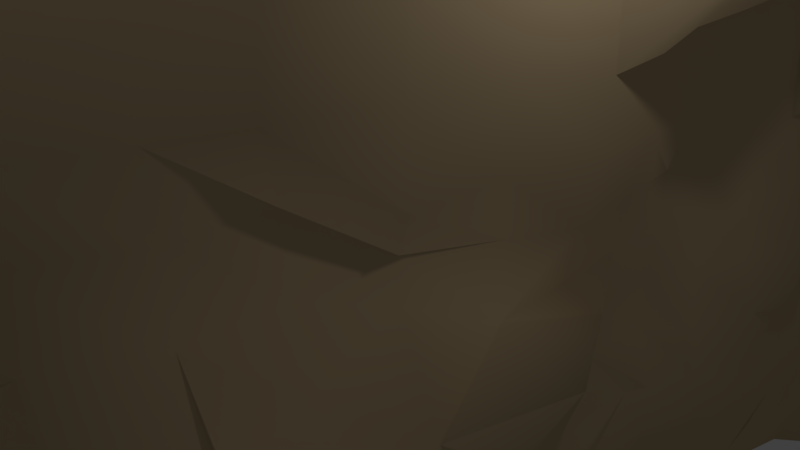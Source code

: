 # Source: RockWallsCurved.blend  (saved by Blender 2.79.0; exported with 4.5.12 LTS)
import bpy
from mathutils import Matrix  # noqa: F401  (used for matrix-valued properties, if any)

bpy.ops.wm.read_factory_settings(use_empty=True)
scene = bpy.context.scene
scene.name = 'Scene'

# ---- collections
col_collection_1 = bpy.data.collections.new('Collection 1'); scene.collection.children.link(col_collection_1)

# ---- materials (node trees are filled in below, after node groups)
mat_material = bpy.data.materials.new('Material')
mat_material.alpha_threshold = 0.0
mat_material.use_transparent_shadow = False
mat_material.diffuse_color = (0.5984, 0.4476, 0.2603, 1.0)
mat_material.roughness = 0.5
mat_material.line_color = (0.0, 0.0, 0.0, 1.0)

# ---- material node trees

# ---- world
world_world = bpy.data.worlds.new('World'); scene.world = world_world
world_world.color = (0.05088, 0.05088, 0.05088)
world_world.use_sun_shadow = False
world_world.sun_shadow_jitter_overblur = 0.0
world_world.cycles.sampling_method = 'MANUAL'

# ---- cameras
cam_camera = bpy.data.cameras.new('Camera')
cam_camera.clip_end = 100.0
cam_camera.lens = 35.0
cam_camera.sensor_width = 32.0
cam_camera.sensor_height = 18.0
cam_camera.ortho_scale = 7.314
cam_camera.dof.focus_distance = 0.0
cam_camera.dof.aperture_fstop = 128.0

# ---- lights
light_lamp = bpy.data.lights.new('Lamp', 'POINT')
light_lamp.transmission_factor = 0.0
light_lamp.cutoff_distance = 30.0
light_lamp.energy = 100.0
light_lamp.shadow_buffer_clip_start = 1.001
light_lamp.shadow_soft_size = 0.1
light_lamp.shadow_maximum_resolution = 0.006
light_lamp.use_absolute_resolution = True

# ---- meshes
me_cube = bpy.data.meshes.new('Cube')
me_cube.from_pydata([(2.186, 1.017, -1.0), (-1.591, -1.0, -1.0), (-3.906, -1.0, -1.0), (0.353, 1.158, -1.0), (1.642, 0.9795, 1.007), (-2.022, -1.0, 1.0), (-4.022, -1.0, 1.0), (-0.1189, 1.158, 1.0), (1.925, -1.192e-07, -1.0), (2.341, 0.9353, -0.01195), (-2.022, -1.0, 0.0), (1.136, -0.0001854, 1.003), (2.233, 1.333e-05, -5.846e-06), (2.976, 0.8211, 0.4134), (-1.849, -1.0, 0.5), (0.6094, -0.5, 1.0), (1.404, 0.5139, -1.0), (2.833, 0.9905, -0.4995), (-1.591, -1.0, -0.5), (1.381, 0.5012, 1.014), (2.162, 0.4869, -0.03621), (2.511, -1.192e-07, -0.5), (2.188, 0.01237, 0.544), (3.151, 0.5258, 0.5368), (2.517, 0.506, -0.5234), (2.348, -0.5, -0.5), (0.8159, -0.4995, 0.5009), (0.5583, -0.75, -1.0), (1.845, 0.9452, 0.7599), (-1.849, -1.0, 0.75), (-0.9267, -0.75, 1.0), (3.289, 0.9752, -0.2495), (-2.022, -1.0, -0.25), (1.369, 0.2478, 1.009), (-1.757, -0.75, 0.0), (1.928, 0.278, -0.02759), (2.511, -1.192e-07, -0.75), (2.07, 0.01164, 0.2302), (1.925, -0.25, -1.0), (2.938, 0.7894, 0.1808), (-2.022, -1.0, 0.25), (1.007, -0.25, 1.0), (1.808, 0.7838, -1.0), (2.785, 1.011, -0.7499), (-1.149, -1.0, -0.75), (1.496, 0.7543, 1.014), (1.866, -0.2499, 0.004893), (2.577, 0.7006, -0.03497), (2.884, 0.0003019, -0.2522), (1.674, -0.009339, 0.8129), (3.422, 0.2518, 0.5293), (2.739, 0.7396, 0.5423), (2.292, 0.4847, 0.2083), (1.832, 0.4693, 0.8003), (1.989, 0.2515, -0.4997), (2.678, 0.7684, -0.501), (1.873, 0.5119, -0.7497), (2.379, 0.4608, -0.2806), (2.52, -0.25, -0.5), (2.084, -0.5, -0.75), (2.246, -0.5, -0.25), (0.6549, -0.75, 0.5), (1.591, -0.2655, 0.5261), (0.6305, -0.4998, 0.2503), (0.7853, -0.5, 0.7501), (1.298, -0.2615, 0.7725), (1.397, -0.2444, 0.2599), (-1.04, -0.75, 0.25), (2.525, -0.25, -0.25), (2.511, -0.25, -0.75), (1.679, -0.75, -0.75), (2.835, 0.7299, -0.2889), (2.397, 0.7792, -0.7502), (1.981, 0.2501, -0.75), (2.125, 0.7154, 0.8545), (2.222, 0.7032, 0.2469), (2.317, 0.2743, 0.2171), (1.719, 0.2458, 0.8046), (1.752, 0.2665, -0.2554), (0.6549, -0.75, 0.75), (-0.6291, -0.875, -1.0), (1.744, 0.9585, 0.8832), (-2.009, -1.0, 0.875), (-1.711, -0.875, 1.0), (1.684, 0.125, -1.0), (2.427, 0.9637, -0.1267), (-2.022, -1.0, -0.125), (1.256, 0.1244, 1.005), (-2.112, -0.875, 0.0), (1.903, 0.1717, -0.03396), (2.264, -1.192e-07, -0.875), (1.957, 0.03517, 0.1136), (1.653, -0.375, -1.0), (2.564, 0.7831, 0.3343), (-2.009, -1.0, 0.375), (0.9913, -0.375, 1.0), (1.617, 0.647, -1.0), (2.929, 1.001, -0.6247), (-1.277, -1.0, -0.625), (1.42, 0.6276, 1.015), (2.036, -0.375, 0.0), (2.343, 0.5913, -0.03324), (2.367, -2.384e-07, -0.375), (1.999, 0.005595, 0.7033), (2.395, 0.1501, 0.5339), (2.641, 0.7091, 0.5514), (2.039, 0.4836, 0.09305), (2.773, 0.5338, 0.8356), (2.207, 0.125, -0.5), (2.654, 0.6327, -0.5099), (1.62, 0.5135, -0.8749), (2.379, 0.4895, -0.4017), (2.489, -0.375, -0.5), (1.833, -0.5, -0.875), (2.436, -0.5, -0.375), (-0.6362, -0.875, 0.5), (1.186, -0.3726, 0.505), (0.9206, -0.4994, 0.1261), (0.9053, -0.4997, 0.6256), (0.9631, -0.625, -1.0), (3.324, 0.9926, 0.8657), (-1.749, -1.0, 0.625), (-0.1319, -0.625, 1.0), (1.368, 0.3794, -1.0), (2.993, 0.9823, -0.3745), (-1.913, -1.0, -0.375), (1.476, 0.3703, 1.017), (-0.4578, -0.625, 0.0), (1.945, 0.3723, -0.02957), (2.603, -1.192e-07, -0.625), (2.223, 0.01093, 0.3818), (2.032, -0.125, -1.0), (2.359, 0.8924, 0.1018), (-2.022, -1.0, 0.125), (1.07, -0.1265, 1.004), (1.95, 0.914, -1.0), (2.445, 1.015, -0.875), (-1.277, -1.0, -0.875), (1.575, 0.8744, 1.012), (1.917, -0.1329, 0.08289), (2.484, 0.8234, -0.02311), (3.316, 0.01597, -0.0595), (1.226, -0.0003753, 0.8818), (3.319, 0.3705, 0.5295), (2.71, 0.8068, 0.5216), (2.285, 0.4719, 0.3849), (1.598, 0.4908, 0.901), (2.192, 0.3866, -0.5147), (2.769, 0.8908, -0.5005), (2.125, 0.5084, -0.6245), (2.218, 0.4761, -0.1472), (1.457, -0.625, -0.5), (2.671, -0.125, -0.5), (2.156, -0.5, -0.625), (1.719, -0.5, -0.125), (0.8908, -0.6249, 0.5001), (2.18, -0.1502, 0.5323), (0.6345, -0.4998, 0.3753), (0.6217, -0.5, 0.875), (1.037, -0.3744, 0.7512), (1.58, -0.1468, 0.8098), (1.325, -0.2518, 0.6396), (1.115, -0.2547, 0.8854), (1.264, -0.3721, 0.2557), (2.107, -0.1368, 0.2358), (1.669, -0.255, 0.1462), (1.647, -0.2753, 0.3868), (-1.726, -0.875, 0.25), (-0.1472, -0.625, 0.25), (-1.533, -0.75, 0.125), (-0.2553, -0.75, 0.375), (2.803, -0.375, -0.25), (2.49, -0.125, -0.25), (2.524, -0.25, -0.375), (2.325, -0.25, -0.125), (2.235, -0.375, -0.75), (2.671, -0.125, -0.75), (2.264, -0.25, -0.875), (2.603, -0.25, -0.625), (0.1877, -0.875, -0.75), (1.84, -0.625, -0.75), (1.823, -0.75, -0.875), (1.103, -0.75, -0.625), (2.757, 0.5977, -0.2859), (2.494, 0.8815, -0.2523), (2.563, 0.7657, -0.3763), (2.774, 0.7019, -0.1792), (2.463, 0.9082, -0.7502), (2.092, 0.7827, -0.8751), (2.638, 0.7731, -0.6256), (2.207, 0.125, -0.75), (1.764, 0.3784, -0.75), (2.05, 0.25, -0.625), (1.937, 0.5896, 0.7934), (1.947, 0.8358, 0.777), (2.621, 0.7202, 0.8361), (1.646, 0.7356, 0.8914), (2.279, 0.5879, 0.2415), (2.808, 0.7445, 0.1976), (2.301, 0.7046, 0.1128), (2.171, 0.7115, 0.3828), (2.326, 0.1637, 0.2176), (2.267, 0.3744, 0.2095), (2.022, 0.2796, 0.08471), (2.327, 0.2704, 0.358), (1.814, 0.1278, 0.8161), (1.712, 0.3635, 0.7932), (2.47, 0.2475, 0.8121), (1.529, 0.2457, 0.8957), (2.179, 0.1775, -0.2458), (1.924, 0.3821, -0.2563), (2.159, 0.3239, -0.3594), (1.817, 0.2716, -0.142), (-1.697, -0.875, -0.25), (-1.533, -0.75, -0.125), (-0.6362, -0.875, 0.75), (0.8855, -0.625, 0.75), (1.783, -0.75, 0.625), (-0.2553, -0.75, 0.875), (0.2792, -0.625, 0.875), (1.174, -0.625, 0.625), (-0.3245, -0.875, 0.625), (-0.2145, -0.625, -0.125), (1.007, -0.625, -0.375), (-1.265, -0.875, -0.375), (1.886, 0.3916, -0.1359), (2.175, 0.3887, -0.3879), (1.989, 0.1252, -0.375), (1.579, 0.3686, 0.899), (2.341, 0.3607, 0.7929), (2.152, 0.1402, 0.7322), (2.234, 0.3627, 0.3778), (1.949, 0.3927, 0.09465), (2.107, 0.1637, 0.08572), (1.973, 0.8136, 0.3849), (2.284, 0.808, 0.1104), (2.227, 0.5915, 0.1006), (1.779, 0.8479, 0.892), (2.947, 0.8658, 0.8324), (2.44, 0.6129, 0.7097), (1.863, 0.3773, -0.625), (1.589, 0.379, -0.875), (1.988, 0.125, -0.875), (2.685, 0.8998, -0.6255), (2.205, 0.9128, -0.8751), (2.482, 0.8573, -0.1461), (2.68, 0.8855, -0.3754), (2.719, 0.6173, -0.4064), (1.672, -0.625, -0.625), (1.64, -0.625, -0.875), (0.03367, -0.875, -0.875), (2.777, -0.125, -0.625), (2.399, -0.125, -0.875), (2.0, -0.375, -0.875), (2.462, -0.125, -0.125), (2.407, -0.125, -0.375), (2.802, -0.375, -0.375), (0.2792, -0.625, 0.375), (-0.3919, -0.625, 0.125), (-1.971, -0.875, 0.125), (2.061, -0.1389, 0.3901), (1.87, -0.1302, 0.1608), (1.463, -0.3746, 0.1255), (1.385, -0.1435, 0.9105), (1.895, -0.1455, 0.6761), (1.108, -0.3736, 0.628), (0.9991, -0.3749, 0.8752), (1.23, -0.3719, 0.3812), (-1.285, -0.875, 0.375), (2.498, -0.375, -0.125), (2.284, -0.375, -0.625), (-0.05734, -0.875, -0.625), (2.496, 0.5886, -0.1558), (2.46, 0.6388, -0.625), (2.286, 0.125, -0.625), (1.522, 0.6169, 0.8911), (2.302, 0.5871, 0.3935), (2.354, 0.1652, 0.3514), (1.324, 0.1249, 0.8838), (2.242, 0.2175, -0.1055), (-1.971, -0.875, -0.125), (-1.285, -0.875, 0.875), (1.324, 1.32, -1.0), (2.447, 1.091, 0.8827), (2.407, 1.126, 1.003), (3.77, 1.091, -0.124), (2.95, 1.008, -0.01979), (3.023, 1.037, 0.3826), (2.665, 1.042, 0.5085), (4.796, 1.154, -0.625), (4.098, 1.153, -0.5), (2.557, 1.044, 0.6426), (2.57, 1.032, 0.7765), (3.854, 1.127, -0.375), (4.735, 1.032, -0.2497), (3.145, 0.9001, 0.07316), (3.134, 1.044, 0.2568), (5.336, 1.295, -1.0), (3.568, 1.479, -1.0), (4.543, 1.295, 1.0), (3.558, 1.479, 1.0), (4.553, 1.295, -0.125), (4.93, 1.295, 2.152e-07), (6.202, 1.295, 0.375), (6.472, 1.276, -0.625), (6.54, 1.238, -0.5), (4.619, 1.295, 0.625), (4.543, 1.295, 0.75), (5.96, 1.283, -0.375), (4.751, 1.295, -0.25), (5.839, 1.295, 0.125), (6.349, 1.295, 0.25), (6.172, 1.295, -0.875), (6.565, 1.295, -0.75), (3.11, 1.059, -0.0719), (4.628, 1.153, -0.5625), (4.542, 1.068, -0.3123), (2.999, 0.972, 0.165), (4.479, 1.051, -0.1868), (3.12, 1.041, 0.3197), (4.763, 1.154, -0.6875), (2.546, 1.043, 0.5756), (3.573, 1.149, -0.4375), (4.624, 1.295, -0.0625), (5.839, 1.295, 0.4375), (6.504, 1.25, -0.5625), (4.543, 1.295, 0.6875), (5.337, 1.295, -0.3125), (6.202, 1.295, 0.1875), (6.431, 1.295, -0.8125), (4.571, 1.295, -0.1875), (6.349, 1.295, 0.3125), (6.572, 1.294, -0.6875), (4.93, 1.295, 0.5625), (6.355, 1.251, -0.4375), (5.743, 1.295, -0.9375), (6.063, 1.195, -0.625), (6.487, 1.132, -0.5), (3.61, 1.17, 0.6338), (3.556, 1.163, 0.7632), (4.546, 1.225, -1.0), (5.397, 1.218, -0.375), (3.911, 1.208, -0.2498), (3.495, 1.193, 0.8789), (3.475, 1.211, 1.001), (4.69, 1.098, 0.09908), (5.332, 1.17, 0.2534), (3.68, 1.2, -0.1245), (5.182, 1.166, 0.3788), (5.331, 1.168, 0.3161), (4.815, 1.167, 0.4415), (3.774, 1.199, -0.1872), (3.761, 1.177, -0.0672), (5.187, 1.134, 0.1763), (6.221, 1.154, -0.4375), (4.503, 1.218, -0.3124), (3.904, 1.169, 0.569), (3.553, 1.167, 0.6985), (5.833, 1.224, -0.6875), (6.344, 1.152, -0.5625)], [], [(171, 269, 100, 262, 117, 154, 60), (281, 83, 5, 82), (1, 137, 44, 98, 18, 125, 32, 86, 10, 133, 40, 94, 14, 121, 29, 82, 5, 6, 2), (2, 6, 7, 3), (124, 17, 290, 322, 293), (280, 88, 10, 86), (279, 89, 12, 141), (278, 87, 11, 142), (277, 104, 22, 130), (276, 105, 23, 145), (274, 108, 21, 129), (273, 109, 24, 149), (286, 314, 352, 323, 302), (271, 18, 98), (270, 112, 25, 153), (350, 324, 333, 356), (268, 115, 14, 94), (267, 116, 26, 157), (266, 95, 15, 158), (265, 159, 64, 118), (264, 160, 65, 161), (263, 134, 41, 162), (262, 163, 63, 117), (261, 164, 66, 165), (260, 156, 62, 166), (259, 167, 40, 133), (258, 168, 67, 169), (257, 155, 61, 170), (256, 171, 60, 114), (255, 172, 68, 173), (254, 139, 46, 174), (253, 175, 59, 113), (252, 176, 69, 177), (251, 152, 58, 178), (250, 179, 44, 137), (249, 180, 70, 181), (247, 183, 57, 111), (246, 184, 71, 185), (245, 140, 47, 186), (222, 214, 151, 223), (244, 187, 72, 188), (243, 148, 55, 189), (242, 190, 36, 90), (295, 286, 302, 310, 345), (240, 147, 54, 192), (239, 193, 53, 107), (238, 194, 74, 195), (237, 138, 45, 196), (236, 197, 52, 106), (235, 198, 75, 199), (234, 144, 51, 200), (233, 201, 37, 91), (232, 202, 76, 203), (231, 143, 50, 204), (230, 205, 49, 103), (229, 206, 77, 207), (228, 126, 33, 208), (227, 209, 48, 102), (226, 210, 78, 211), (225, 128, 35, 212), (224, 213, 32, 125), (221, 215, 29, 121), (220, 216, 79, 217), (219, 122, 30, 218), (216, 219, 218, 79), (64, 158, 219, 216), (158, 15, 122, 219), (155, 220, 217, 61), (26, 118, 220, 155), (118, 64, 216, 220), (115, 221, 121, 14), (61, 217, 221, 115), (217, 79, 215, 221), (101, 236, 106, 20, 150, 272), (25, 114, 223, 151), (151, 214, 280, 213, 224, 125, 18, 271, 182, 248), (92, 253, 113, 249, 119), (210, 225, 212, 78), (57, 150, 225, 210), (150, 20, 128, 225), (147, 226, 211, 54), (24, 111, 226, 147), (111, 57, 210, 226), (108, 227, 102, 21), (54, 211, 227, 108), (211, 78, 209, 227), (206, 228, 208, 77), (53, 146, 228, 206), (143, 229, 207, 50), (23, 107, 229, 143), (107, 53, 206, 229), (104, 230, 103, 22), (50, 207, 230, 104), (207, 77, 205, 230), (202, 231, 204, 76), (52, 145, 231, 202), (145, 23, 143, 231), (128, 232, 203, 35), (20, 106, 232, 128), (106, 52, 202, 232), (89, 233, 91, 12), (35, 203, 233, 89), (203, 76, 201, 233), (198, 234, 200, 75), (39, 93, 234, 198), (93, 13, 144, 234), (140, 235, 199, 47), (9, 132, 235, 140), (132, 39, 198, 235), (47, 199, 236, 101), (199, 75, 197, 236), (194, 237, 196, 74), (28, 81, 237, 194), (81, 4, 138, 237), (144, 238, 195, 51), (13, 120, 238, 144), (120, 28, 194, 238), (105, 239, 107, 23), (51, 195, 239, 105), (195, 74, 193, 239), (191, 240, 192, 73), (56, 149, 240, 191), (149, 24, 147, 240), (317, 295, 345, 353, 346, 296), (16, 110, 241, 123), (110, 56, 191, 241), (84, 242, 90, 8), (187, 243, 189, 72), (43, 97, 243, 187), (97, 17, 148, 243), (135, 244, 188, 42), (114, 60, 154, 222, 223), (188, 72, 189, 273, 96, 42), (184, 245, 186, 71), (31, 85, 245, 184), (85, 9, 140, 245), (148, 246, 185, 55), (17, 124, 246, 148), (124, 31, 184, 246), (109, 247, 111, 24), (55, 185, 247, 109), (185, 71, 183, 247), (180, 248, 182, 70), (59, 153, 248, 180), (153, 25, 151, 248), (119, 249, 181, 27), (154, 117, 258, 127, 34, 214, 222), (113, 59, 180, 249), (80, 250, 137, 1), (27, 181, 250, 80), (181, 70, 179, 250), (176, 251, 178, 69), (36, 129, 251, 176), (129, 21, 152, 251), (131, 252, 177, 38), (8, 90, 252, 131), (90, 36, 176, 252), (38, 177, 253, 92), (177, 69, 175, 253), (172, 254, 174, 68), (48, 141, 254, 172), (141, 12, 139, 254), (152, 255, 173, 58), (21, 102, 255, 152), (102, 48, 172, 255), (112, 256, 114, 25), (58, 173, 256, 112), (173, 68, 171, 256), (168, 257, 170, 67), (63, 157, 257, 168), (157, 26, 155, 257), (127, 258, 169, 34), (170, 61, 115, 268, 167, 259, 169, 67), (117, 63, 168, 258), (88, 259, 133, 10), (34, 169, 259, 88), (321, 288, 287, 348, 350, 356), (164, 260, 166, 66), (37, 130, 260, 164), (130, 22, 156, 260), (139, 261, 165, 46), (12, 91, 261, 139), (91, 37, 164, 261), (46, 165, 262, 100), (165, 66, 163, 262), (160, 263, 162, 65), (49, 142, 263, 160), (142, 11, 134, 263), (156, 264, 161, 62), (22, 103, 264, 156), (103, 49, 160, 264), (116, 265, 118, 26), (62, 161, 265, 116), (161, 65, 159, 265), (159, 266, 158, 64), (65, 162, 266, 159), (162, 41, 95, 266), (163, 267, 157, 63), (66, 166, 267, 163), (166, 62, 116, 267), (167, 268, 94, 40), (292, 339, 343, 283, 81, 28), (68, 174, 269, 171), (174, 46, 100, 269), (175, 270, 153, 59), (69, 178, 270, 175), (178, 58, 112, 270), (179, 271, 98, 44), (70, 182, 271, 179), (183, 272, 150, 57), (71, 186, 272, 183), (186, 47, 101, 272), (189, 55, 109, 273), (190, 274, 129, 36), (73, 192, 274, 190), (192, 54, 108, 274), (193, 275, 146, 53), (74, 196, 275, 193), (196, 45, 99, 275), (197, 276, 145, 52), (75, 200, 276, 197), (200, 51, 105, 276), (201, 277, 130, 37), (76, 204, 277, 201), (204, 50, 104, 277), (205, 278, 142, 49), (77, 208, 278, 205), (208, 33, 87, 278), (209, 279, 141, 48), (78, 212, 279, 209), (212, 35, 89, 279), (213, 280, 86, 32), (241, 242, 84, 123), (214, 34, 88, 280), (215, 281, 82, 29), (359, 336, 304, 325), (28, 120, 291, 292), (73, 190, 242, 241, 191), (132, 9, 286, 295), (9, 85, 285, 314, 286), (218, 30, 83, 281, 215, 79), (315, 289, 320, 358, 336, 359), (13, 93, 287, 288), (329, 313, 332, 358, 320, 289, 97, 43, 136, 312), (120, 13, 288, 321, 291), (282, 298, 297, 340, 0, 135, 42, 96, 16, 123, 84, 8, 131, 38, 92, 119, 27, 80, 1, 2, 3), (31, 124, 293, 316, 294), (85, 31, 294, 318, 285), (284, 344, 299, 300, 7, 6, 5, 83, 30, 122, 15, 95, 41, 134, 11, 87, 33, 126, 19, 99, 45, 138, 4), (0, 340, 335, 312, 136), (39, 132, 295, 317, 296), (4, 81, 283, 284), (93, 39, 296, 319, 287), (17, 97, 289, 315, 290), (299, 307, 326, 306, 333, 324, 303, 331, 311, 328, 310, 302, 323, 301, 330, 309, 327, 308, 334, 305, 325, 304, 332, 313, 329, 312, 335, 297, 298, 300), (357, 338, 306, 326), (355, 341, 308, 327), (284, 283, 343, 344), (354, 337, 305, 334), (353, 345, 310, 328), (335, 340, 297), (352, 347, 301, 323), (351, 342, 309, 330), (350, 348, 303, 324), (348, 349, 331, 303), (287, 319, 349, 348), (343, 339, 307, 299, 344), (347, 351, 330, 301), (285, 318, 351, 347), (318, 294, 342, 351), (19, 126, 228, 146, 275, 99), (314, 285, 347, 352), (7, 300, 298, 282, 3), (346, 353, 328, 311, 331, 349, 319, 296), (341, 354, 334, 308), (293, 322, 354, 341), (322, 290, 337, 354), (96, 273, 149, 56, 110, 16), (342, 355, 327, 309), (294, 316, 355, 342), (316, 293, 341, 355), (338, 356, 333, 306), (291, 321, 356, 338), (292, 291, 338, 357, 326, 307, 339), (336, 358, 332, 304), (136, 43, 187, 244, 135, 0), (337, 359, 325, 305), (290, 315, 359, 337)])
me_cube.polygons.foreach_set('use_smooth', [True] * 288)
me_cube.materials.append(mat_material)
me_cube.use_remesh_preserve_volume = False
me_cube.use_remesh_preserve_attributes = False
me_cube.use_mirror_vertex_groups = False
me_cube.update()

# ---- objects
ob_cube = bpy.data.objects.new('Cube', me_cube)
ob_lamp = bpy.data.objects.new('Lamp', light_lamp)
ob_camera = bpy.data.objects.new('Camera', cam_camera)

# ---- transforms, parenting, visibility, modifiers, constraints
ob_cube.location = (0.0, 0.0, 0.0)
ob_cube.scale = (1.0, 9.478, 7.274)
ob_cube.lock_rotations_4d = False
ob_cube.empty_display_type = 'ARROWS'
ob_cube.lineart.crease_threshold = 0.0
ob_lamp.location = (4.076, 1.005, 5.904)
ob_lamp.rotation_euler = (0.6503, 0.05522, 1.866)
ob_lamp.lock_rotations_4d = False
ob_lamp.empty_display_type = 'ARROWS'
ob_lamp.color = (0.0, 0.0, 0.0, 0.0)
ob_lamp.lineart.crease_threshold = 0.0
ob_camera.location = (7.481, -6.508, 5.344)
ob_camera.rotation_euler = (1.109, 0.0, 0.8149)
ob_camera.lock_rotations_4d = False
ob_camera.empty_display_type = 'ARROWS'
ob_camera.color = (0.0, 0.0, 0.0, 0.0)
ob_camera.display_type = 'WIRE'
ob_camera.lineart.crease_threshold = 0.0

# ---- collection membership
col_collection_1.objects.link(ob_cube)
col_collection_1.objects.link(ob_lamp)
col_collection_1.objects.link(ob_camera)

# ---- scene / render settings (as saved in the file)
scene.camera = ob_camera
scene.frame_start = 1; scene.frame_end = 250; scene.frame_set(1)
scene.render.engine = 'BLENDER_EEVEE_NEXT'
scene.render.resolution_percentage = 50
scene.render.dither_intensity = 0.0
scene.cycles.use_denoising = False
scene.cycles.samples = 128
scene.cycles.sampling_pattern = 'TABULATED_SOBOL'
scene.cycles.use_adaptive_sampling = False
scene.cycles.use_light_tree = False
scene.cycles.blur_glossy = 0.0
scene.cycles.sample_clamp_indirect = 0.0
scene.view_settings.view_transform = 'Standard'
bpy.context.view_layer.update()
